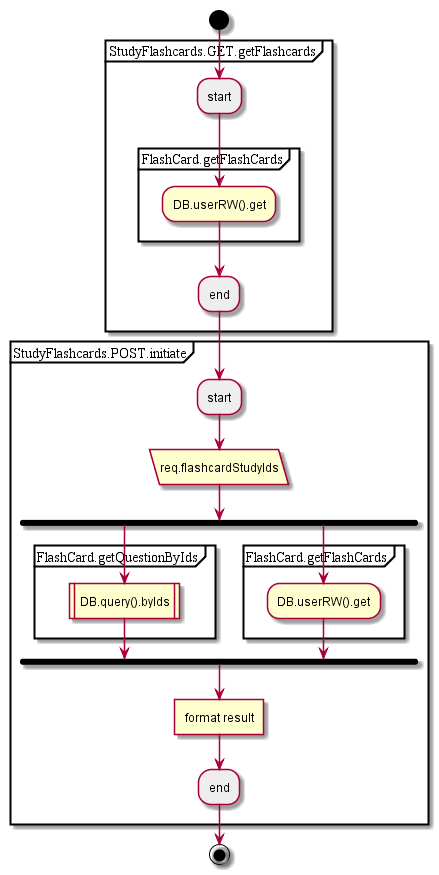

The diagram above was rendered by PlantUML. Its source (embedded in the PNG):
@startuml
start
partition StudyFlashcards.GET.getFlashcards {
#EEEEEE:start;
partition FlashCard.getFlashCards {
:DB.userRW().get;
}
#EEEEEE:end;
}
partition StudyFlashcards.POST.initiate {
#EEEEEE:start;
:req.flashcardStudyIds/
fork
partition FlashCard.getQuestionByIds {
:DB.query().byIds|
}
fork again
partition FlashCard.getFlashCards {
:DB.userRW().get;
}
end fork;
:format result]
#EEEEEE:end;
}
end
@enduml